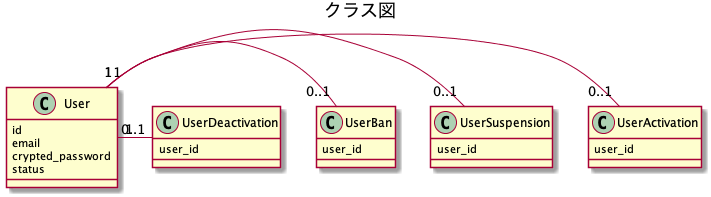

The diagram above was rendered by PlantUML. Its source (embedded in the PNG):
@startuml{simple-class.png}
title クラス図

class User {
  id
  email
  crypted_password
  status
}

class UserActivation {
  user_id
}

class UserSuspension {
  user_id
}

class UserBan {
  user_id
}

class UserDeactivation {
  user_id
}

User "1" - "0..1" UserActivation
User "1" - "0..1" UserSuspension
User "1" - "0..1" UserBan
User "1" - "0..1" UserDeactivation

@enduml